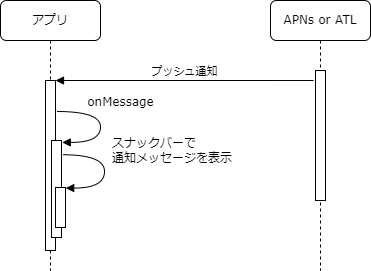

The diagram above was exported from draw.io. Its source (the exported page's mxGraphModel, read from the mxfile embedded in the PNG):
<mxGraphModel dx="1038" dy="649" grid="1" gridSize="10" guides="1" tooltips="1" connect="1" arrows="1" fold="1" page="1" pageScale="1" pageWidth="1100" pageHeight="850" background="none" math="0" shadow="0">
  <root>
    <mxCell id="0" />
    <mxCell id="1" parent="0" />
    <mxCell id="7baba1c4bc27f4b0-8" value="アプリ" style="shape=umlLifeline;perimeter=lifelinePerimeter;whiteSpace=wrap;html=1;container=1;collapsible=0;recursiveResize=0;outlineConnect=0;rounded=1;shadow=0;comic=0;labelBackgroundColor=none;strokeWidth=1;fontFamily=Verdana;fontSize=12;align=center;" parent="1" vertex="1">
      <mxGeometry x="60" y="30" width="100" height="270" as="geometry" />
    </mxCell>
    <mxCell id="aJ3HAWCQK1iONLgWcNZh-1" value="" style="html=1;points=[];perimeter=orthogonalPerimeter;" parent="7baba1c4bc27f4b0-8" vertex="1">
      <mxGeometry x="45" y="80" width="10" height="170" as="geometry" />
    </mxCell>
    <mxCell id="aJ3HAWCQK1iONLgWcNZh-4" value="" style="html=1;points=[];perimeter=orthogonalPerimeter;rounded=0;shadow=0;comic=0;labelBackgroundColor=none;strokeWidth=1;fontFamily=Verdana;fontSize=12;align=center;" parent="7baba1c4bc27f4b0-8" vertex="1">
      <mxGeometry x="51" y="140" width="10" height="97" as="geometry" />
    </mxCell>
    <mxCell id="aJ3HAWCQK1iONLgWcNZh-5" value="onMessage" style="html=1;verticalAlign=bottom;endArrow=block;labelBackgroundColor=none;fontFamily=Verdana;fontSize=12;elbow=vertical;edgeStyle=orthogonalEdgeStyle;curved=1;exitX=1.038;exitY=0.345;exitPerimeter=0;entryX=1.083;entryY=0.02;entryDx=0;entryDy=0;entryPerimeter=0;" parent="7baba1c4bc27f4b0-8" target="aJ3HAWCQK1iONLgWcNZh-4" edge="1">
      <mxGeometry x="-0.2159" y="20" relative="1" as="geometry">
        <mxPoint x="56.35000000000011" y="111" as="sourcePoint" />
        <mxPoint x="9.969999999999999" y="115" as="targetPoint" />
        <Array as="points">
          <mxPoint x="100" y="111" />
          <mxPoint x="100" y="142" />
        </Array>
        <mxPoint as="offset" />
      </mxGeometry>
    </mxCell>
    <mxCell id="aJ3HAWCQK1iONLgWcNZh-6" value="" style="html=1;points=[];perimeter=orthogonalPerimeter;rounded=0;shadow=0;comic=0;labelBackgroundColor=none;strokeWidth=1;fontFamily=Verdana;fontSize=12;align=center;" parent="7baba1c4bc27f4b0-8" vertex="1">
      <mxGeometry x="55" y="187" width="10" height="40" as="geometry" />
    </mxCell>
    <mxCell id="aJ3HAWCQK1iONLgWcNZh-7" value="スナックバーで&lt;br&gt;通知メッセージを表示" style="html=1;verticalAlign=bottom;endArrow=block;labelBackgroundColor=none;fontFamily=Verdana;fontSize=12;elbow=vertical;edgeStyle=orthogonalEdgeStyle;curved=1;exitX=1.127;exitY=0.147;exitPerimeter=0;entryX=1.02;entryY=0.015;entryDx=0;entryDy=0;entryPerimeter=0;exitDx=0;exitDy=0;align=left;" parent="7baba1c4bc27f4b0-8" source="aJ3HAWCQK1iONLgWcNZh-4" target="aJ3HAWCQK1iONLgWcNZh-6" edge="1">
      <mxGeometry x="-0.0503" y="6" relative="1" as="geometry">
        <mxPoint x="60.350000000000136" y="167" as="sourcePoint" />
        <mxPoint x="-46.03" y="141" as="targetPoint" />
        <Array as="points">
          <mxPoint x="104" y="154" />
          <mxPoint x="104" y="188" />
          <mxPoint x="65" y="188" />
        </Array>
        <mxPoint as="offset" />
      </mxGeometry>
    </mxCell>
    <mxCell id="7baba1c4bc27f4b0-2" value="APNs or ATL" style="shape=umlLifeline;perimeter=lifelinePerimeter;whiteSpace=wrap;html=1;container=1;collapsible=0;recursiveResize=0;outlineConnect=0;rounded=1;shadow=0;comic=0;labelBackgroundColor=none;strokeWidth=1;fontFamily=Verdana;fontSize=12;align=center;" parent="1" vertex="1">
      <mxGeometry x="330" y="30" width="100" height="270" as="geometry" />
    </mxCell>
    <mxCell id="7baba1c4bc27f4b0-10" value="" style="html=1;points=[];perimeter=orthogonalPerimeter;rounded=0;shadow=0;comic=0;labelBackgroundColor=none;strokeWidth=1;fontFamily=Verdana;fontSize=12;align=center;" parent="7baba1c4bc27f4b0-2" vertex="1">
      <mxGeometry x="45" y="70" width="10" height="130" as="geometry" />
    </mxCell>
    <mxCell id="aJ3HAWCQK1iONLgWcNZh-2" value="プッシュ通知" style="html=1;verticalAlign=bottom;endArrow=block;entryX=1;entryY=0;rounded=0;exitX=-0.2;exitY=0.077;exitDx=0;exitDy=0;exitPerimeter=0;" parent="1" source="7baba1c4bc27f4b0-10" target="aJ3HAWCQK1iONLgWcNZh-1" edge="1">
      <mxGeometry relative="1" as="geometry">
        <mxPoint x="400" y="110" as="sourcePoint" />
      </mxGeometry>
    </mxCell>
  </root>
</mxGraphModel>